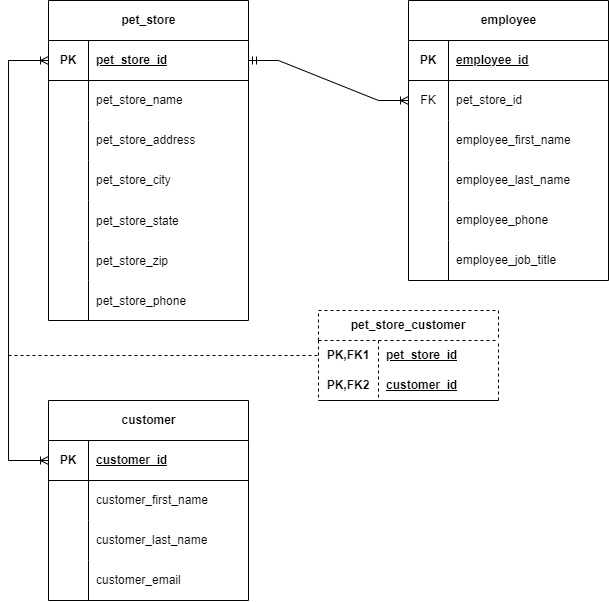

The diagram above was exported from draw.io. Its source (the exported page's mxGraphModel, read from the mxfile embedded in the PNG):
<mxGraphModel dx="989" dy="582" grid="1" gridSize="10" guides="1" tooltips="1" connect="1" arrows="1" fold="1" page="1" pageScale="1" pageWidth="850" pageHeight="1100" math="0" shadow="0">
  <root>
    <mxCell id="0" />
    <mxCell id="1" parent="0" />
    <mxCell id="zRWKKdZ9sNd18ajl9vqT-1" value="pet_store" style="shape=table;startSize=40;container=1;collapsible=1;childLayout=tableLayout;fixedRows=1;rowLines=0;fontStyle=1;align=center;resizeLast=1;html=1;" vertex="1" parent="1">
      <mxGeometry x="80" y="80" width="200" height="320" as="geometry">
        <mxRectangle x="40" y="40" width="80" height="30" as="alternateBounds" />
      </mxGeometry>
    </mxCell>
    <mxCell id="zRWKKdZ9sNd18ajl9vqT-2" value="" style="shape=tableRow;horizontal=0;startSize=0;swimlaneHead=0;swimlaneBody=0;fillColor=none;collapsible=0;dropTarget=0;points=[[0,0.5],[1,0.5]];portConstraint=eastwest;top=0;left=0;right=0;bottom=1;" vertex="1" parent="zRWKKdZ9sNd18ajl9vqT-1">
      <mxGeometry y="40" width="200" height="40" as="geometry" />
    </mxCell>
    <mxCell id="zRWKKdZ9sNd18ajl9vqT-3" value="PK" style="shape=partialRectangle;connectable=0;fillColor=none;top=0;left=0;bottom=0;right=0;fontStyle=1;overflow=hidden;whiteSpace=wrap;html=1;" vertex="1" parent="zRWKKdZ9sNd18ajl9vqT-2">
      <mxGeometry width="40" height="40" as="geometry">
        <mxRectangle width="40" height="40" as="alternateBounds" />
      </mxGeometry>
    </mxCell>
    <mxCell id="zRWKKdZ9sNd18ajl9vqT-4" value="pet_store_id" style="shape=partialRectangle;connectable=0;fillColor=none;top=0;left=0;bottom=0;right=0;align=left;spacingLeft=6;fontStyle=5;overflow=hidden;whiteSpace=wrap;html=1;" vertex="1" parent="zRWKKdZ9sNd18ajl9vqT-2">
      <mxGeometry x="40" width="160" height="40" as="geometry">
        <mxRectangle width="160" height="40" as="alternateBounds" />
      </mxGeometry>
    </mxCell>
    <mxCell id="zRWKKdZ9sNd18ajl9vqT-5" value="" style="shape=tableRow;horizontal=0;startSize=0;swimlaneHead=0;swimlaneBody=0;fillColor=none;collapsible=0;dropTarget=0;points=[[0,0.5],[1,0.5]];portConstraint=eastwest;top=0;left=0;right=0;bottom=0;" vertex="1" parent="zRWKKdZ9sNd18ajl9vqT-1">
      <mxGeometry y="80" width="200" height="40" as="geometry" />
    </mxCell>
    <mxCell id="zRWKKdZ9sNd18ajl9vqT-6" value="" style="shape=partialRectangle;connectable=0;fillColor=none;top=0;left=0;bottom=0;right=0;editable=1;overflow=hidden;whiteSpace=wrap;html=1;" vertex="1" parent="zRWKKdZ9sNd18ajl9vqT-5">
      <mxGeometry width="40" height="40" as="geometry">
        <mxRectangle width="40" height="40" as="alternateBounds" />
      </mxGeometry>
    </mxCell>
    <mxCell id="zRWKKdZ9sNd18ajl9vqT-7" value="pet_store_name" style="shape=partialRectangle;connectable=0;fillColor=none;top=0;left=0;bottom=0;right=0;align=left;spacingLeft=6;overflow=hidden;whiteSpace=wrap;html=1;" vertex="1" parent="zRWKKdZ9sNd18ajl9vqT-5">
      <mxGeometry x="40" width="160" height="40" as="geometry">
        <mxRectangle width="160" height="40" as="alternateBounds" />
      </mxGeometry>
    </mxCell>
    <mxCell id="zRWKKdZ9sNd18ajl9vqT-8" value="" style="shape=tableRow;horizontal=0;startSize=0;swimlaneHead=0;swimlaneBody=0;fillColor=none;collapsible=0;dropTarget=0;points=[[0,0.5],[1,0.5]];portConstraint=eastwest;top=0;left=0;right=0;bottom=0;" vertex="1" parent="zRWKKdZ9sNd18ajl9vqT-1">
      <mxGeometry y="120" width="200" height="40" as="geometry" />
    </mxCell>
    <mxCell id="zRWKKdZ9sNd18ajl9vqT-9" value="" style="shape=partialRectangle;connectable=0;fillColor=none;top=0;left=0;bottom=0;right=0;editable=1;overflow=hidden;whiteSpace=wrap;html=1;" vertex="1" parent="zRWKKdZ9sNd18ajl9vqT-8">
      <mxGeometry width="40" height="40" as="geometry">
        <mxRectangle width="40" height="40" as="alternateBounds" />
      </mxGeometry>
    </mxCell>
    <mxCell id="zRWKKdZ9sNd18ajl9vqT-10" value="pet_store_address&lt;span style=&quot;white-space: pre;&quot;&gt;&#09;&lt;/span&gt;" style="shape=partialRectangle;connectable=0;fillColor=none;top=0;left=0;bottom=0;right=0;align=left;spacingLeft=6;overflow=hidden;whiteSpace=wrap;html=1;" vertex="1" parent="zRWKKdZ9sNd18ajl9vqT-8">
      <mxGeometry x="40" width="160" height="40" as="geometry">
        <mxRectangle width="160" height="40" as="alternateBounds" />
      </mxGeometry>
    </mxCell>
    <mxCell id="zRWKKdZ9sNd18ajl9vqT-11" value="" style="shape=tableRow;horizontal=0;startSize=0;swimlaneHead=0;swimlaneBody=0;fillColor=none;collapsible=0;dropTarget=0;points=[[0,0.5],[1,0.5]];portConstraint=eastwest;top=0;left=0;right=0;bottom=0;" vertex="1" parent="zRWKKdZ9sNd18ajl9vqT-1">
      <mxGeometry y="160" width="200" height="40" as="geometry" />
    </mxCell>
    <mxCell id="zRWKKdZ9sNd18ajl9vqT-12" value="" style="shape=partialRectangle;connectable=0;fillColor=none;top=0;left=0;bottom=0;right=0;editable=1;overflow=hidden;whiteSpace=wrap;html=1;" vertex="1" parent="zRWKKdZ9sNd18ajl9vqT-11">
      <mxGeometry width="40" height="40" as="geometry">
        <mxRectangle width="40" height="40" as="alternateBounds" />
      </mxGeometry>
    </mxCell>
    <mxCell id="zRWKKdZ9sNd18ajl9vqT-13" value="pet_store_city" style="shape=partialRectangle;connectable=0;fillColor=none;top=0;left=0;bottom=0;right=0;align=left;spacingLeft=6;overflow=hidden;whiteSpace=wrap;html=1;" vertex="1" parent="zRWKKdZ9sNd18ajl9vqT-11">
      <mxGeometry x="40" width="160" height="40" as="geometry">
        <mxRectangle width="160" height="40" as="alternateBounds" />
      </mxGeometry>
    </mxCell>
    <mxCell id="zRWKKdZ9sNd18ajl9vqT-14" value="" style="shape=tableRow;horizontal=0;startSize=0;swimlaneHead=0;swimlaneBody=0;fillColor=none;collapsible=0;dropTarget=0;points=[[0,0.5],[1,0.5]];portConstraint=eastwest;top=0;left=0;right=0;bottom=0;" vertex="1" parent="zRWKKdZ9sNd18ajl9vqT-1">
      <mxGeometry y="200" width="200" height="40" as="geometry" />
    </mxCell>
    <mxCell id="zRWKKdZ9sNd18ajl9vqT-15" value="" style="shape=partialRectangle;connectable=0;fillColor=none;top=0;left=0;bottom=0;right=0;editable=1;overflow=hidden;" vertex="1" parent="zRWKKdZ9sNd18ajl9vqT-14">
      <mxGeometry width="40" height="40" as="geometry">
        <mxRectangle width="40" height="40" as="alternateBounds" />
      </mxGeometry>
    </mxCell>
    <mxCell id="zRWKKdZ9sNd18ajl9vqT-16" value="pet_store_state" style="shape=partialRectangle;connectable=0;fillColor=none;top=0;left=0;bottom=0;right=0;align=left;spacingLeft=6;overflow=hidden;" vertex="1" parent="zRWKKdZ9sNd18ajl9vqT-14">
      <mxGeometry x="40" width="160" height="40" as="geometry">
        <mxRectangle width="160" height="40" as="alternateBounds" />
      </mxGeometry>
    </mxCell>
    <mxCell id="zRWKKdZ9sNd18ajl9vqT-17" value="" style="shape=tableRow;horizontal=0;startSize=0;swimlaneHead=0;swimlaneBody=0;fillColor=none;collapsible=0;dropTarget=0;points=[[0,0.5],[1,0.5]];portConstraint=eastwest;top=0;left=0;right=0;bottom=0;" vertex="1" parent="zRWKKdZ9sNd18ajl9vqT-1">
      <mxGeometry y="240" width="200" height="40" as="geometry" />
    </mxCell>
    <mxCell id="zRWKKdZ9sNd18ajl9vqT-18" value="" style="shape=partialRectangle;connectable=0;fillColor=none;top=0;left=0;bottom=0;right=0;editable=1;overflow=hidden;" vertex="1" parent="zRWKKdZ9sNd18ajl9vqT-17">
      <mxGeometry width="40" height="40" as="geometry">
        <mxRectangle width="40" height="40" as="alternateBounds" />
      </mxGeometry>
    </mxCell>
    <mxCell id="zRWKKdZ9sNd18ajl9vqT-19" value="pet_store_zip" style="shape=partialRectangle;connectable=0;fillColor=none;top=0;left=0;bottom=0;right=0;align=left;spacingLeft=6;overflow=hidden;" vertex="1" parent="zRWKKdZ9sNd18ajl9vqT-17">
      <mxGeometry x="40" width="160" height="40" as="geometry">
        <mxRectangle width="160" height="40" as="alternateBounds" />
      </mxGeometry>
    </mxCell>
    <mxCell id="zRWKKdZ9sNd18ajl9vqT-20" value="" style="shape=tableRow;horizontal=0;startSize=0;swimlaneHead=0;swimlaneBody=0;fillColor=none;collapsible=0;dropTarget=0;points=[[0,0.5],[1,0.5]];portConstraint=eastwest;top=0;left=0;right=0;bottom=0;" vertex="1" parent="zRWKKdZ9sNd18ajl9vqT-1">
      <mxGeometry y="280" width="200" height="40" as="geometry" />
    </mxCell>
    <mxCell id="zRWKKdZ9sNd18ajl9vqT-21" value="" style="shape=partialRectangle;connectable=0;fillColor=none;top=0;left=0;bottom=0;right=0;editable=1;overflow=hidden;" vertex="1" parent="zRWKKdZ9sNd18ajl9vqT-20">
      <mxGeometry width="40" height="40" as="geometry">
        <mxRectangle width="40" height="40" as="alternateBounds" />
      </mxGeometry>
    </mxCell>
    <mxCell id="zRWKKdZ9sNd18ajl9vqT-22" value="pet_store_phone" style="shape=partialRectangle;connectable=0;fillColor=none;top=0;left=0;bottom=0;right=0;align=left;spacingLeft=6;overflow=hidden;" vertex="1" parent="zRWKKdZ9sNd18ajl9vqT-20">
      <mxGeometry x="40" width="160" height="40" as="geometry">
        <mxRectangle width="160" height="40" as="alternateBounds" />
      </mxGeometry>
    </mxCell>
    <mxCell id="zRWKKdZ9sNd18ajl9vqT-26" value="employee" style="shape=table;startSize=40;container=1;collapsible=1;childLayout=tableLayout;fixedRows=1;rowLines=0;fontStyle=1;align=center;resizeLast=1;html=1;" vertex="1" parent="1">
      <mxGeometry x="440" y="80" width="200" height="280" as="geometry" />
    </mxCell>
    <mxCell id="zRWKKdZ9sNd18ajl9vqT-27" value="" style="shape=tableRow;horizontal=0;startSize=0;swimlaneHead=0;swimlaneBody=0;fillColor=none;collapsible=0;dropTarget=0;points=[[0,0.5],[1,0.5]];portConstraint=eastwest;top=0;left=0;right=0;bottom=1;" vertex="1" parent="zRWKKdZ9sNd18ajl9vqT-26">
      <mxGeometry y="40" width="200" height="40" as="geometry" />
    </mxCell>
    <mxCell id="zRWKKdZ9sNd18ajl9vqT-28" value="PK" style="shape=partialRectangle;connectable=0;fillColor=none;top=0;left=0;bottom=0;right=0;fontStyle=1;overflow=hidden;whiteSpace=wrap;html=1;" vertex="1" parent="zRWKKdZ9sNd18ajl9vqT-27">
      <mxGeometry width="40" height="40" as="geometry">
        <mxRectangle width="40" height="40" as="alternateBounds" />
      </mxGeometry>
    </mxCell>
    <mxCell id="zRWKKdZ9sNd18ajl9vqT-29" value="employee_id" style="shape=partialRectangle;connectable=0;fillColor=none;top=0;left=0;bottom=0;right=0;align=left;spacingLeft=6;fontStyle=5;overflow=hidden;whiteSpace=wrap;html=1;" vertex="1" parent="zRWKKdZ9sNd18ajl9vqT-27">
      <mxGeometry x="40" width="160" height="40" as="geometry">
        <mxRectangle width="160" height="40" as="alternateBounds" />
      </mxGeometry>
    </mxCell>
    <mxCell id="zRWKKdZ9sNd18ajl9vqT-30" value="" style="shape=tableRow;horizontal=0;startSize=0;swimlaneHead=0;swimlaneBody=0;fillColor=none;collapsible=0;dropTarget=0;points=[[0,0.5],[1,0.5]];portConstraint=eastwest;top=0;left=0;right=0;bottom=0;" vertex="1" parent="zRWKKdZ9sNd18ajl9vqT-26">
      <mxGeometry y="80" width="200" height="40" as="geometry" />
    </mxCell>
    <mxCell id="zRWKKdZ9sNd18ajl9vqT-31" value="FK" style="shape=partialRectangle;connectable=0;fillColor=none;top=0;left=0;bottom=0;right=0;fontStyle=0;overflow=hidden;whiteSpace=wrap;html=1;" vertex="1" parent="zRWKKdZ9sNd18ajl9vqT-30">
      <mxGeometry width="40" height="40" as="geometry">
        <mxRectangle width="40" height="40" as="alternateBounds" />
      </mxGeometry>
    </mxCell>
    <mxCell id="zRWKKdZ9sNd18ajl9vqT-32" value="pet_store_id" style="shape=partialRectangle;connectable=0;fillColor=none;top=0;left=0;bottom=0;right=0;align=left;spacingLeft=6;fontStyle=0;overflow=hidden;whiteSpace=wrap;html=1;" vertex="1" parent="zRWKKdZ9sNd18ajl9vqT-30">
      <mxGeometry x="40" width="160" height="40" as="geometry">
        <mxRectangle width="160" height="40" as="alternateBounds" />
      </mxGeometry>
    </mxCell>
    <mxCell id="zRWKKdZ9sNd18ajl9vqT-33" value="" style="shape=tableRow;horizontal=0;startSize=0;swimlaneHead=0;swimlaneBody=0;fillColor=none;collapsible=0;dropTarget=0;points=[[0,0.5],[1,0.5]];portConstraint=eastwest;top=0;left=0;right=0;bottom=0;" vertex="1" parent="zRWKKdZ9sNd18ajl9vqT-26">
      <mxGeometry y="120" width="200" height="40" as="geometry" />
    </mxCell>
    <mxCell id="zRWKKdZ9sNd18ajl9vqT-34" value="" style="shape=partialRectangle;connectable=0;fillColor=none;top=0;left=0;bottom=0;right=0;editable=1;overflow=hidden;whiteSpace=wrap;html=1;" vertex="1" parent="zRWKKdZ9sNd18ajl9vqT-33">
      <mxGeometry width="40" height="40" as="geometry">
        <mxRectangle width="40" height="40" as="alternateBounds" />
      </mxGeometry>
    </mxCell>
    <mxCell id="zRWKKdZ9sNd18ajl9vqT-35" value="employee_first_name" style="shape=partialRectangle;connectable=0;fillColor=none;top=0;left=0;bottom=0;right=0;align=left;spacingLeft=6;overflow=hidden;whiteSpace=wrap;html=1;" vertex="1" parent="zRWKKdZ9sNd18ajl9vqT-33">
      <mxGeometry x="40" width="160" height="40" as="geometry">
        <mxRectangle width="160" height="40" as="alternateBounds" />
      </mxGeometry>
    </mxCell>
    <mxCell id="zRWKKdZ9sNd18ajl9vqT-36" value="" style="shape=tableRow;horizontal=0;startSize=0;swimlaneHead=0;swimlaneBody=0;fillColor=none;collapsible=0;dropTarget=0;points=[[0,0.5],[1,0.5]];portConstraint=eastwest;top=0;left=0;right=0;bottom=0;" vertex="1" parent="zRWKKdZ9sNd18ajl9vqT-26">
      <mxGeometry y="160" width="200" height="40" as="geometry" />
    </mxCell>
    <mxCell id="zRWKKdZ9sNd18ajl9vqT-37" value="" style="shape=partialRectangle;connectable=0;fillColor=none;top=0;left=0;bottom=0;right=0;editable=1;overflow=hidden;whiteSpace=wrap;html=1;" vertex="1" parent="zRWKKdZ9sNd18ajl9vqT-36">
      <mxGeometry width="40" height="40" as="geometry">
        <mxRectangle width="40" height="40" as="alternateBounds" />
      </mxGeometry>
    </mxCell>
    <mxCell id="zRWKKdZ9sNd18ajl9vqT-38" value="employee_last_name" style="shape=partialRectangle;connectable=0;fillColor=none;top=0;left=0;bottom=0;right=0;align=left;spacingLeft=6;overflow=hidden;whiteSpace=wrap;html=1;" vertex="1" parent="zRWKKdZ9sNd18ajl9vqT-36">
      <mxGeometry x="40" width="160" height="40" as="geometry">
        <mxRectangle width="160" height="40" as="alternateBounds" />
      </mxGeometry>
    </mxCell>
    <mxCell id="zRWKKdZ9sNd18ajl9vqT-39" value="" style="shape=tableRow;horizontal=0;startSize=0;swimlaneHead=0;swimlaneBody=0;fillColor=none;collapsible=0;dropTarget=0;points=[[0,0.5],[1,0.5]];portConstraint=eastwest;top=0;left=0;right=0;bottom=0;" vertex="1" parent="zRWKKdZ9sNd18ajl9vqT-26">
      <mxGeometry y="200" width="200" height="40" as="geometry" />
    </mxCell>
    <mxCell id="zRWKKdZ9sNd18ajl9vqT-40" value="" style="shape=partialRectangle;connectable=0;fillColor=none;top=0;left=0;bottom=0;right=0;editable=1;overflow=hidden;whiteSpace=wrap;html=1;" vertex="1" parent="zRWKKdZ9sNd18ajl9vqT-39">
      <mxGeometry width="40" height="40" as="geometry">
        <mxRectangle width="40" height="40" as="alternateBounds" />
      </mxGeometry>
    </mxCell>
    <mxCell id="zRWKKdZ9sNd18ajl9vqT-41" value="employee_phone" style="shape=partialRectangle;connectable=0;fillColor=none;top=0;left=0;bottom=0;right=0;align=left;spacingLeft=6;overflow=hidden;whiteSpace=wrap;html=1;" vertex="1" parent="zRWKKdZ9sNd18ajl9vqT-39">
      <mxGeometry x="40" width="160" height="40" as="geometry">
        <mxRectangle width="160" height="40" as="alternateBounds" />
      </mxGeometry>
    </mxCell>
    <mxCell id="zRWKKdZ9sNd18ajl9vqT-42" value="" style="shape=tableRow;horizontal=0;startSize=0;swimlaneHead=0;swimlaneBody=0;fillColor=none;collapsible=0;dropTarget=0;points=[[0,0.5],[1,0.5]];portConstraint=eastwest;top=0;left=0;right=0;bottom=0;" vertex="1" parent="zRWKKdZ9sNd18ajl9vqT-26">
      <mxGeometry y="240" width="200" height="40" as="geometry" />
    </mxCell>
    <mxCell id="zRWKKdZ9sNd18ajl9vqT-43" value="" style="shape=partialRectangle;connectable=0;fillColor=none;top=0;left=0;bottom=0;right=0;editable=1;overflow=hidden;whiteSpace=wrap;html=1;" vertex="1" parent="zRWKKdZ9sNd18ajl9vqT-42">
      <mxGeometry width="40" height="40" as="geometry">
        <mxRectangle width="40" height="40" as="alternateBounds" />
      </mxGeometry>
    </mxCell>
    <mxCell id="zRWKKdZ9sNd18ajl9vqT-44" value="employee_job_title" style="shape=partialRectangle;connectable=0;fillColor=none;top=0;left=0;bottom=0;right=0;align=left;spacingLeft=6;overflow=hidden;whiteSpace=wrap;html=1;" vertex="1" parent="zRWKKdZ9sNd18ajl9vqT-42">
      <mxGeometry x="40" width="160" height="40" as="geometry">
        <mxRectangle width="160" height="40" as="alternateBounds" />
      </mxGeometry>
    </mxCell>
    <mxCell id="zRWKKdZ9sNd18ajl9vqT-49" value="customer" style="shape=table;startSize=40;container=1;collapsible=1;childLayout=tableLayout;fixedRows=1;rowLines=0;fontStyle=1;align=center;resizeLast=1;html=1;" vertex="1" parent="1">
      <mxGeometry x="80" y="480" width="200" height="200" as="geometry" />
    </mxCell>
    <mxCell id="zRWKKdZ9sNd18ajl9vqT-50" value="" style="shape=tableRow;horizontal=0;startSize=0;swimlaneHead=0;swimlaneBody=0;fillColor=none;collapsible=0;dropTarget=0;points=[[0,0.5],[1,0.5]];portConstraint=eastwest;top=0;left=0;right=0;bottom=1;" vertex="1" parent="zRWKKdZ9sNd18ajl9vqT-49">
      <mxGeometry y="40" width="200" height="40" as="geometry" />
    </mxCell>
    <mxCell id="zRWKKdZ9sNd18ajl9vqT-51" value="PK" style="shape=partialRectangle;connectable=0;fillColor=none;top=0;left=0;bottom=0;right=0;fontStyle=1;overflow=hidden;whiteSpace=wrap;html=1;" vertex="1" parent="zRWKKdZ9sNd18ajl9vqT-50">
      <mxGeometry width="40" height="40" as="geometry">
        <mxRectangle width="40" height="40" as="alternateBounds" />
      </mxGeometry>
    </mxCell>
    <mxCell id="zRWKKdZ9sNd18ajl9vqT-52" value="customer_id" style="shape=partialRectangle;connectable=0;fillColor=none;top=0;left=0;bottom=0;right=0;align=left;spacingLeft=6;fontStyle=5;overflow=hidden;whiteSpace=wrap;html=1;" vertex="1" parent="zRWKKdZ9sNd18ajl9vqT-50">
      <mxGeometry x="40" width="160" height="40" as="geometry">
        <mxRectangle width="160" height="40" as="alternateBounds" />
      </mxGeometry>
    </mxCell>
    <mxCell id="zRWKKdZ9sNd18ajl9vqT-53" value="" style="shape=tableRow;horizontal=0;startSize=0;swimlaneHead=0;swimlaneBody=0;fillColor=none;collapsible=0;dropTarget=0;points=[[0,0.5],[1,0.5]];portConstraint=eastwest;top=0;left=0;right=0;bottom=0;" vertex="1" parent="zRWKKdZ9sNd18ajl9vqT-49">
      <mxGeometry y="80" width="200" height="40" as="geometry" />
    </mxCell>
    <mxCell id="zRWKKdZ9sNd18ajl9vqT-54" value="" style="shape=partialRectangle;connectable=0;fillColor=none;top=0;left=0;bottom=0;right=0;fontStyle=0;overflow=hidden;whiteSpace=wrap;html=1;" vertex="1" parent="zRWKKdZ9sNd18ajl9vqT-53">
      <mxGeometry width="40" height="40" as="geometry">
        <mxRectangle width="40" height="40" as="alternateBounds" />
      </mxGeometry>
    </mxCell>
    <mxCell id="zRWKKdZ9sNd18ajl9vqT-55" value="customer_first_name" style="shape=partialRectangle;connectable=0;fillColor=none;top=0;left=0;bottom=0;right=0;align=left;spacingLeft=6;fontStyle=0;overflow=hidden;whiteSpace=wrap;html=1;" vertex="1" parent="zRWKKdZ9sNd18ajl9vqT-53">
      <mxGeometry x="40" width="160" height="40" as="geometry">
        <mxRectangle width="160" height="40" as="alternateBounds" />
      </mxGeometry>
    </mxCell>
    <mxCell id="zRWKKdZ9sNd18ajl9vqT-56" value="" style="shape=tableRow;horizontal=0;startSize=0;swimlaneHead=0;swimlaneBody=0;fillColor=none;collapsible=0;dropTarget=0;points=[[0,0.5],[1,0.5]];portConstraint=eastwest;top=0;left=0;right=0;bottom=0;" vertex="1" parent="zRWKKdZ9sNd18ajl9vqT-49">
      <mxGeometry y="120" width="200" height="40" as="geometry" />
    </mxCell>
    <mxCell id="zRWKKdZ9sNd18ajl9vqT-57" value="" style="shape=partialRectangle;connectable=0;fillColor=none;top=0;left=0;bottom=0;right=0;editable=1;overflow=hidden;whiteSpace=wrap;html=1;" vertex="1" parent="zRWKKdZ9sNd18ajl9vqT-56">
      <mxGeometry width="40" height="40" as="geometry">
        <mxRectangle width="40" height="40" as="alternateBounds" />
      </mxGeometry>
    </mxCell>
    <mxCell id="zRWKKdZ9sNd18ajl9vqT-58" value="customer_last_name" style="shape=partialRectangle;connectable=0;fillColor=none;top=0;left=0;bottom=0;right=0;align=left;spacingLeft=6;overflow=hidden;whiteSpace=wrap;html=1;" vertex="1" parent="zRWKKdZ9sNd18ajl9vqT-56">
      <mxGeometry x="40" width="160" height="40" as="geometry">
        <mxRectangle width="160" height="40" as="alternateBounds" />
      </mxGeometry>
    </mxCell>
    <mxCell id="zRWKKdZ9sNd18ajl9vqT-59" value="" style="shape=tableRow;horizontal=0;startSize=0;swimlaneHead=0;swimlaneBody=0;fillColor=none;collapsible=0;dropTarget=0;points=[[0,0.5],[1,0.5]];portConstraint=eastwest;top=0;left=0;right=0;bottom=0;" vertex="1" parent="zRWKKdZ9sNd18ajl9vqT-49">
      <mxGeometry y="160" width="200" height="40" as="geometry" />
    </mxCell>
    <mxCell id="zRWKKdZ9sNd18ajl9vqT-60" value="" style="shape=partialRectangle;connectable=0;fillColor=none;top=0;left=0;bottom=0;right=0;editable=1;overflow=hidden;whiteSpace=wrap;html=1;" vertex="1" parent="zRWKKdZ9sNd18ajl9vqT-59">
      <mxGeometry width="40" height="40" as="geometry">
        <mxRectangle width="40" height="40" as="alternateBounds" />
      </mxGeometry>
    </mxCell>
    <mxCell id="zRWKKdZ9sNd18ajl9vqT-61" value="customer_email" style="shape=partialRectangle;connectable=0;fillColor=none;top=0;left=0;bottom=0;right=0;align=left;spacingLeft=6;overflow=hidden;whiteSpace=wrap;html=1;" vertex="1" parent="zRWKKdZ9sNd18ajl9vqT-59">
      <mxGeometry x="40" width="160" height="40" as="geometry">
        <mxRectangle width="160" height="40" as="alternateBounds" />
      </mxGeometry>
    </mxCell>
    <mxCell id="zRWKKdZ9sNd18ajl9vqT-65" value="" style="edgeStyle=entityRelationEdgeStyle;fontSize=12;html=1;endArrow=ERoneToMany;rounded=0;entryX=0;entryY=0.5;entryDx=0;entryDy=0;startArrow=ERmandOne;startFill=0;" edge="1" parent="1" target="zRWKKdZ9sNd18ajl9vqT-30">
      <mxGeometry width="100" height="100" relative="1" as="geometry">
        <mxPoint x="280" y="140" as="sourcePoint" />
        <mxPoint x="490" y="230" as="targetPoint" />
      </mxGeometry>
    </mxCell>
    <mxCell id="zRWKKdZ9sNd18ajl9vqT-66" value="" style="edgeStyle=orthogonalEdgeStyle;fontSize=12;html=1;endArrow=ERoneToMany;startArrow=ERoneToMany;rounded=0;entryX=0;entryY=0.5;entryDx=0;entryDy=0;exitX=0;exitY=0.5;exitDx=0;exitDy=0;" edge="1" parent="1" source="zRWKKdZ9sNd18ajl9vqT-2" target="zRWKKdZ9sNd18ajl9vqT-50">
      <mxGeometry width="100" height="100" relative="1" as="geometry">
        <mxPoint x="390" y="400" as="sourcePoint" />
        <mxPoint x="490" y="300" as="targetPoint" />
        <Array as="points">
          <mxPoint x="40" y="140" />
          <mxPoint x="40" y="540" />
        </Array>
      </mxGeometry>
    </mxCell>
    <mxCell id="zRWKKdZ9sNd18ajl9vqT-67" value="pet_store_customer" style="shape=table;startSize=30;container=1;collapsible=1;childLayout=tableLayout;fixedRows=1;rowLines=0;fontStyle=1;align=center;resizeLast=1;html=1;whiteSpace=wrap;dashed=1;" vertex="1" parent="1">
      <mxGeometry x="350" y="390" width="180" height="90" as="geometry" />
    </mxCell>
    <mxCell id="zRWKKdZ9sNd18ajl9vqT-68" value="" style="shape=tableRow;horizontal=0;startSize=0;swimlaneHead=0;swimlaneBody=0;fillColor=none;collapsible=0;dropTarget=0;points=[[0,0.5],[1,0.5]];portConstraint=eastwest;top=0;left=0;right=0;bottom=0;html=1;" vertex="1" parent="zRWKKdZ9sNd18ajl9vqT-67">
      <mxGeometry y="30" width="180" height="30" as="geometry" />
    </mxCell>
    <mxCell id="zRWKKdZ9sNd18ajl9vqT-69" value="PK,FK1" style="shape=partialRectangle;connectable=0;fillColor=none;top=0;left=0;bottom=0;right=0;fontStyle=1;overflow=hidden;html=1;whiteSpace=wrap;" vertex="1" parent="zRWKKdZ9sNd18ajl9vqT-68">
      <mxGeometry width="60" height="30" as="geometry">
        <mxRectangle width="60" height="30" as="alternateBounds" />
      </mxGeometry>
    </mxCell>
    <mxCell id="zRWKKdZ9sNd18ajl9vqT-70" value="pet_store_id" style="shape=partialRectangle;connectable=0;fillColor=none;top=0;left=0;bottom=0;right=0;align=left;spacingLeft=6;fontStyle=5;overflow=hidden;html=1;whiteSpace=wrap;" vertex="1" parent="zRWKKdZ9sNd18ajl9vqT-68">
      <mxGeometry x="60" width="120" height="30" as="geometry">
        <mxRectangle width="120" height="30" as="alternateBounds" />
      </mxGeometry>
    </mxCell>
    <mxCell id="zRWKKdZ9sNd18ajl9vqT-71" value="" style="shape=tableRow;horizontal=0;startSize=0;swimlaneHead=0;swimlaneBody=0;fillColor=none;collapsible=0;dropTarget=0;points=[[0,0.5],[1,0.5]];portConstraint=eastwest;top=0;left=0;right=0;bottom=1;html=1;" vertex="1" parent="zRWKKdZ9sNd18ajl9vqT-67">
      <mxGeometry y="60" width="180" height="30" as="geometry" />
    </mxCell>
    <mxCell id="zRWKKdZ9sNd18ajl9vqT-72" value="PK,FK2" style="shape=partialRectangle;connectable=0;fillColor=none;top=0;left=0;bottom=0;right=0;fontStyle=1;overflow=hidden;html=1;whiteSpace=wrap;" vertex="1" parent="zRWKKdZ9sNd18ajl9vqT-71">
      <mxGeometry width="60" height="30" as="geometry">
        <mxRectangle width="60" height="30" as="alternateBounds" />
      </mxGeometry>
    </mxCell>
    <mxCell id="zRWKKdZ9sNd18ajl9vqT-73" value="customer_id" style="shape=partialRectangle;connectable=0;fillColor=none;top=0;left=0;bottom=0;right=0;align=left;spacingLeft=6;fontStyle=5;overflow=hidden;html=1;whiteSpace=wrap;" vertex="1" parent="zRWKKdZ9sNd18ajl9vqT-71">
      <mxGeometry x="60" width="120" height="30" as="geometry">
        <mxRectangle width="120" height="30" as="alternateBounds" />
      </mxGeometry>
    </mxCell>
    <mxCell id="zRWKKdZ9sNd18ajl9vqT-80" value="" style="line;strokeWidth=1;rotatable=0;dashed=1;labelPosition=right;align=left;verticalAlign=middle;spacingTop=0;spacingLeft=6;points=[];portConstraint=eastwest;" vertex="1" parent="1">
      <mxGeometry x="40" y="430" width="310" height="10" as="geometry" />
    </mxCell>
  </root>
</mxGraphModel>